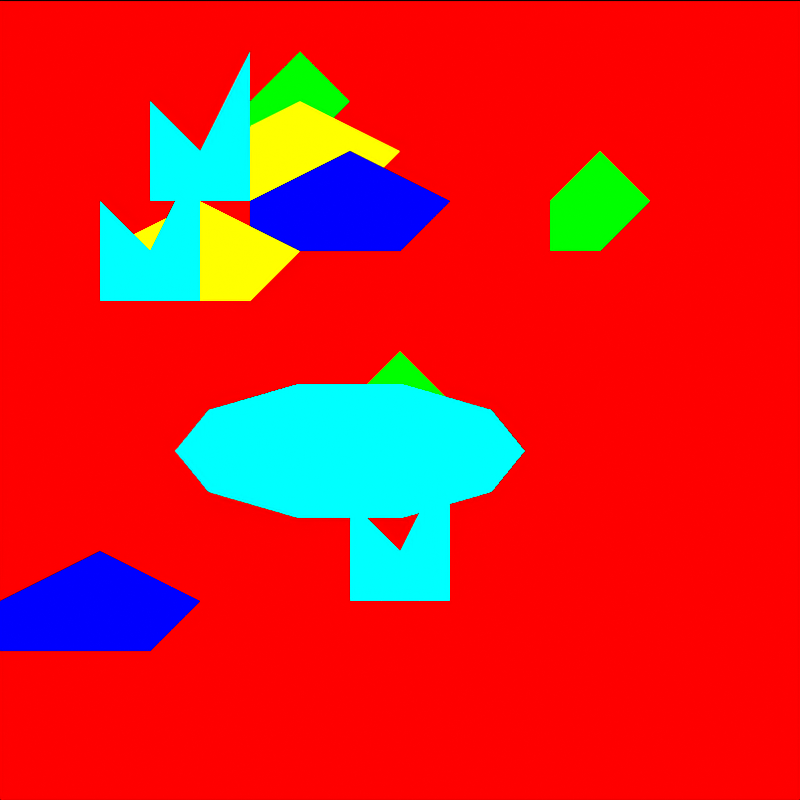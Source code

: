 # Source: tile_marsh.blend  (saved by Blender 4.5.92; exported with 4.5.12 LTS)
import bpy
from mathutils import Matrix  # noqa: F401  (used for matrix-valued properties, if any)

bpy.ops.wm.read_factory_settings(use_empty=True)
scene = bpy.context.scene
scene.name = 'DinoTycoon_tile_marsh_Pose0'

# ---- materials (node trees are filled in below, after node groups)
mat_dinotycoon_role_b = bpy.data.materials.new('DinoTycoon_Role_B')
mat_dinotycoon_role_b.diffuse_color = (1.0, 0.0, 0.0, 1.0)
mat_dinotycoon_role_d = bpy.data.materials.new('DinoTycoon_Role_D')
mat_dinotycoon_role_d.diffuse_color = (0.0, 1.0, 0.0, 1.0)
mat_dinotycoon_role_f = bpy.data.materials.new('DinoTycoon_Role_F')
mat_dinotycoon_role_f.diffuse_color = (0.0, 0.0, 1.0, 1.0)
mat_dinotycoon_role_a = bpy.data.materials.new('DinoTycoon_Role_A')
mat_dinotycoon_role_a.diffuse_color = (1.0, 1.0, 0.0, 1.0)
mat_dinotycoon_role_g = bpy.data.materials.new('DinoTycoon_Role_G')
mat_dinotycoon_role_g.diffuse_color = (0.0, 1.0, 1.0, 1.0)

# ---- material node trees
mat_dinotycoon_role_b.use_nodes = True; mat_dinotycoon_role_b.node_tree.nodes.clear()
_N = mat_dinotycoon_role_b.node_tree.nodes; _L = mat_dinotycoon_role_b.node_tree.links
n0 = _N.new('ShaderNodeEmission'); n0.name = 'Emission'; n0.location = (0, 0)
n0.inputs[0].default_value = (1.0, 0.0, 0.0, 1.0)
n1 = _N.new('ShaderNodeOutputMaterial'); n1.name = 'Material Output'; n1.location = (0, 0)
_L.new(n0.outputs[0], n1.inputs[0])
n1.is_active_output = True
mat_dinotycoon_role_d.use_nodes = True; mat_dinotycoon_role_d.node_tree.nodes.clear()
_N = mat_dinotycoon_role_d.node_tree.nodes; _L = mat_dinotycoon_role_d.node_tree.links
n0 = _N.new('ShaderNodeEmission'); n0.name = 'Emission'; n0.location = (0, 0)
n0.inputs[0].default_value = (0.0, 1.0, 0.0, 1.0)
n1 = _N.new('ShaderNodeOutputMaterial'); n1.name = 'Material Output'; n1.location = (0, 0)
_L.new(n0.outputs[0], n1.inputs[0])
n1.is_active_output = True
mat_dinotycoon_role_f.use_nodes = True; mat_dinotycoon_role_f.node_tree.nodes.clear()
_N = mat_dinotycoon_role_f.node_tree.nodes; _L = mat_dinotycoon_role_f.node_tree.links
n0 = _N.new('ShaderNodeEmission'); n0.name = 'Emission'; n0.location = (0, 0)
n0.inputs[0].default_value = (0.0, 0.0, 1.0, 1.0)
n1 = _N.new('ShaderNodeOutputMaterial'); n1.name = 'Material Output'; n1.location = (0, 0)
_L.new(n0.outputs[0], n1.inputs[0])
n1.is_active_output = True
mat_dinotycoon_role_a.use_nodes = True; mat_dinotycoon_role_a.node_tree.nodes.clear()
_N = mat_dinotycoon_role_a.node_tree.nodes; _L = mat_dinotycoon_role_a.node_tree.links
n0 = _N.new('ShaderNodeEmission'); n0.name = 'Emission'; n0.location = (0, 0)
n0.inputs[0].default_value = (1.0, 1.0, 0.0, 1.0)
n1 = _N.new('ShaderNodeOutputMaterial'); n1.name = 'Material Output'; n1.location = (0, 0)
_L.new(n0.outputs[0], n1.inputs[0])
n1.is_active_output = True
mat_dinotycoon_role_g.use_nodes = True; mat_dinotycoon_role_g.node_tree.nodes.clear()
_N = mat_dinotycoon_role_g.node_tree.nodes; _L = mat_dinotycoon_role_g.node_tree.links
n0 = _N.new('ShaderNodeEmission'); n0.name = 'Emission'; n0.location = (0, 0)
n0.inputs[0].default_value = (0.0, 1.0, 1.0, 1.0)
n1 = _N.new('ShaderNodeOutputMaterial'); n1.name = 'Material Output'; n1.location = (0, 0)
_L.new(n0.outputs[0], n1.inputs[0])
n1.is_active_output = True

# ---- cameras
cam_dinotycoon_tile_marsh_pose0_camera = bpy.data.cameras.new('DinoTycoon_tile_marsh_Pose0_Camera')
cam_dinotycoon_tile_marsh_pose0_camera.type = 'ORTHO'
cam_dinotycoon_tile_marsh_pose0_camera.ortho_scale = 16.0

# ---- meshes
me_dinotycoon_tile_marsh_pose0_ground = bpy.data.meshes.new('DinoTycoon_tile_marsh_Pose0_ground')
me_dinotycoon_tile_marsh_pose0_ground.from_pydata([(0.0, 7.0, 16.0), (16.0, 7.0, 16.0), (16.0, 7.0, 0.0), (0.0, 7.0, 0.0), (0.0, 9.0, 16.0), (16.0, 9.0, 16.0), (16.0, 9.0, 0.0), (0.0, 9.0, 0.0)], [], [(3, 2, 1, 0), (4, 5, 6, 7), (0, 1, 5, 4), (1, 2, 6, 5), (2, 3, 7, 6), (3, 0, 4, 7)])
me_dinotycoon_tile_marsh_pose0_ground.materials.append(mat_dinotycoon_role_b)
me_dinotycoon_tile_marsh_pose0_ground.update()
me_dinotycoon_tile_marsh_pose0_cluster0 = bpy.data.meshes.new('DinoTycoon_tile_marsh_Pose0_cluster0')
me_dinotycoon_tile_marsh_pose0_cluster0.from_pydata([(5.0, -1.0, 14.0), (6.0, -1.0, 15.0), (7.0, -1.0, 14.0), (6.0, -1.0, 13.0), (5.0, -1.0, 13.0), (5.0, 1.0, 14.0), (6.0, 1.0, 15.0), (7.0, 1.0, 14.0), (6.0, 1.0, 13.0), (5.0, 1.0, 13.0)], [], [(4, 3, 2, 1, 0), (5, 6, 7, 8, 9), (0, 1, 6, 5), (1, 2, 7, 6), (2, 3, 8, 7), (3, 4, 9, 8), (4, 0, 5, 9)])
me_dinotycoon_tile_marsh_pose0_cluster0.materials.append(mat_dinotycoon_role_d)
me_dinotycoon_tile_marsh_pose0_cluster0.update()
me_dinotycoon_tile_marsh_pose0_cluster1 = bpy.data.meshes.new('DinoTycoon_tile_marsh_Pose0_cluster1')
me_dinotycoon_tile_marsh_pose0_cluster1.from_pydata([(0.0, -1.15, 4.0), (2.0, -1.15, 5.0), (4.0, -1.15, 4.0), (3.0, -1.15, 3.0), (0.0, -1.15, 3.0), (0.0, 0.85, 4.0), (2.0, 0.85, 5.0), (4.0, 0.85, 4.0), (3.0, 0.85, 3.0), (0.0, 0.85, 3.0)], [], [(4, 3, 2, 1, 0), (5, 6, 7, 8, 9), (0, 1, 6, 5), (1, 2, 7, 6), (2, 3, 8, 7), (3, 4, 9, 8), (4, 0, 5, 9)])
me_dinotycoon_tile_marsh_pose0_cluster1.materials.append(mat_dinotycoon_role_f)
me_dinotycoon_tile_marsh_pose0_cluster1.update()
me_dinotycoon_tile_marsh_pose0_cluster2 = bpy.data.meshes.new('DinoTycoon_tile_marsh_Pose0_cluster2')
me_dinotycoon_tile_marsh_pose0_cluster2.from_pydata([(4.0, -1.3, 13.0), (6.0, -1.3, 14.0), (8.0, -1.3, 13.0), (7.0, -1.3, 12.0), (4.0, -1.3, 12.0), (4.0, 0.7, 13.0), (6.0, 0.7, 14.0), (8.0, 0.7, 13.0), (7.0, 0.7, 12.0), (4.0, 0.7, 12.0)], [], [(4, 3, 2, 1, 0), (5, 6, 7, 8, 9), (0, 1, 6, 5), (1, 2, 7, 6), (2, 3, 8, 7), (3, 4, 9, 8), (4, 0, 5, 9)])
me_dinotycoon_tile_marsh_pose0_cluster2.materials.append(mat_dinotycoon_role_a)
me_dinotycoon_tile_marsh_pose0_cluster2.update()
me_dinotycoon_tile_marsh_pose0_cluster3 = bpy.data.meshes.new('DinoTycoon_tile_marsh_Pose0_cluster3')
me_dinotycoon_tile_marsh_pose0_cluster3.from_pydata([(7.0, -1.45, 8.0), (8.0, -1.45, 9.0), (9.0, -1.45, 8.0), (8.0, -1.45, 7.0), (7.0, -1.45, 7.0), (7.0, 0.55, 8.0), (8.0, 0.55, 9.0), (9.0, 0.55, 8.0), (8.0, 0.55, 7.0), (7.0, 0.55, 7.0)], [], [(4, 3, 2, 1, 0), (5, 6, 7, 8, 9), (0, 1, 6, 5), (1, 2, 7, 6), (2, 3, 8, 7), (3, 4, 9, 8), (4, 0, 5, 9)])
me_dinotycoon_tile_marsh_pose0_cluster3.materials.append(mat_dinotycoon_role_d)
me_dinotycoon_tile_marsh_pose0_cluster3.update()
me_dinotycoon_tile_marsh_pose0_cluster4 = bpy.data.meshes.new('DinoTycoon_tile_marsh_Pose0_cluster4')
me_dinotycoon_tile_marsh_pose0_cluster4.from_pydata([(5.0, -1.6, 12.0), (7.0, -1.6, 13.0), (9.0, -1.6, 12.0), (8.0, -1.6, 11.0), (5.0, -1.6, 11.0), (5.0, 0.4, 12.0), (7.0, 0.4, 13.0), (9.0, 0.4, 12.0), (8.0, 0.4, 11.0), (5.0, 0.4, 11.0)], [], [(4, 3, 2, 1, 0), (5, 6, 7, 8, 9), (0, 1, 6, 5), (1, 2, 7, 6), (2, 3, 8, 7), (3, 4, 9, 8), (4, 0, 5, 9)])
me_dinotycoon_tile_marsh_pose0_cluster4.materials.append(mat_dinotycoon_role_f)
me_dinotycoon_tile_marsh_pose0_cluster4.update()
me_dinotycoon_tile_marsh_pose0_cluster5 = bpy.data.meshes.new('DinoTycoon_tile_marsh_Pose0_cluster5')
me_dinotycoon_tile_marsh_pose0_cluster5.from_pydata([(2.0, -1.75, 11.0), (4.0, -1.75, 12.0), (6.0, -1.75, 11.0), (5.0, -1.75, 10.0), (2.0, -1.75, 10.0), (2.0, 0.25, 11.0), (4.0, 0.25, 12.0), (6.0, 0.25, 11.0), (5.0, 0.25, 10.0), (2.0, 0.25, 10.0)], [], [(4, 3, 2, 1, 0), (5, 6, 7, 8, 9), (0, 1, 6, 5), (1, 2, 7, 6), (2, 3, 8, 7), (3, 4, 9, 8), (4, 0, 5, 9)])
me_dinotycoon_tile_marsh_pose0_cluster5.materials.append(mat_dinotycoon_role_a)
me_dinotycoon_tile_marsh_pose0_cluster5.update()
me_dinotycoon_tile_marsh_pose0_cluster6 = bpy.data.meshes.new('DinoTycoon_tile_marsh_Pose0_cluster6')
me_dinotycoon_tile_marsh_pose0_cluster6.from_pydata([(11.0, -1.9, 12.0), (12.0, -1.9, 13.0), (13.0, -1.9, 12.0), (12.0, -1.9, 11.0), (11.0, -1.9, 11.0), (11.0, 0.1, 12.0), (12.0, 0.1, 13.0), (13.0, 0.1, 12.0), (12.0, 0.1, 11.0), (11.0, 0.1, 11.0)], [], [(4, 3, 2, 1, 0), (5, 6, 7, 8, 9), (0, 1, 6, 5), (1, 2, 7, 6), (2, 3, 8, 7), (3, 4, 9, 8), (4, 0, 5, 9)])
me_dinotycoon_tile_marsh_pose0_cluster6.materials.append(mat_dinotycoon_role_d)
me_dinotycoon_tile_marsh_pose0_cluster6.update()
me_dinotycoon_tile_marsh_pose0_tuft0 = bpy.data.meshes.new('DinoTycoon_tile_marsh_Pose0_tuft0')
me_dinotycoon_tile_marsh_pose0_tuft0.from_pydata([(2.0, -6.0, 10.0), (2.0, -6.0, 12.0), (3.0, -6.0, 11.0), (4.0, -6.0, 13.0), (4.0, -6.0, 10.0), (2.0, -4.0, 10.0), (2.0, -4.0, 12.0), (3.0, -4.0, 11.0), (4.0, -4.0, 13.0), (4.0, -4.0, 10.0)], [], [(4, 3, 2, 1, 0), (5, 6, 7, 8, 9), (0, 1, 6, 5), (1, 2, 7, 6), (2, 3, 8, 7), (3, 4, 9, 8), (4, 0, 5, 9)])
me_dinotycoon_tile_marsh_pose0_tuft0.materials.append(mat_dinotycoon_role_g)
me_dinotycoon_tile_marsh_pose0_tuft0.update()
me_dinotycoon_tile_marsh_pose0_tuft1 = bpy.data.meshes.new('DinoTycoon_tile_marsh_Pose0_tuft1')
me_dinotycoon_tile_marsh_pose0_tuft1.from_pydata([(7.0, -6.0, 4.0), (7.0, -6.0, 6.0), (8.0, -6.0, 5.0), (9.0, -6.0, 7.0), (9.0, -6.0, 4.0), (7.0, -4.0, 4.0), (7.0, -4.0, 6.0), (8.0, -4.0, 5.0), (9.0, -4.0, 7.0), (9.0, -4.0, 4.0)], [], [(4, 3, 2, 1, 0), (5, 6, 7, 8, 9), (0, 1, 6, 5), (1, 2, 7, 6), (2, 3, 8, 7), (3, 4, 9, 8), (4, 0, 5, 9)])
me_dinotycoon_tile_marsh_pose0_tuft1.materials.append(mat_dinotycoon_role_g)
me_dinotycoon_tile_marsh_pose0_tuft1.update()
me_dinotycoon_tile_marsh_pose0_tuft2 = bpy.data.meshes.new('DinoTycoon_tile_marsh_Pose0_tuft2')
me_dinotycoon_tile_marsh_pose0_tuft2.from_pydata([(3.0, -6.0, 12.0), (3.0, -6.0, 14.0), (4.0, -6.0, 13.0), (5.0, -6.0, 15.0), (5.0, -6.0, 12.0), (3.0, -4.0, 12.0), (3.0, -4.0, 14.0), (4.0, -4.0, 13.0), (5.0, -4.0, 15.0), (5.0, -4.0, 12.0)], [], [(4, 3, 2, 1, 0), (5, 6, 7, 8, 9), (0, 1, 6, 5), (1, 2, 7, 6), (2, 3, 8, 7), (3, 4, 9, 8), (4, 0, 5, 9)])
me_dinotycoon_tile_marsh_pose0_tuft2.materials.append(mat_dinotycoon_role_g)
me_dinotycoon_tile_marsh_pose0_tuft2.update()
me_dinotycoon_tile_marsh_pose0_puddle = bpy.data.meshes.new('DinoTycoon_tile_marsh_Pose0_puddle')
me_dinotycoon_tile_marsh_pose0_puddle.from_pydata([(10.5, -6.0, 7.0), (9.832, -6.0, 6.177), (8.082, -6.0, 5.669), (5.918, -6.0, 5.669), (4.168, -6.0, 6.177), (3.5, -6.0, 7.0), (4.168, -6.0, 7.823), (5.918, -6.0, 8.331), (8.082, -6.0, 8.331), (9.832, -6.0, 7.823), (10.5, -4.0, 7.0), (9.832, -4.0, 6.177), (8.082, -4.0, 5.669), (5.918, -4.0, 5.669), (4.168, -4.0, 6.177), (3.5, -4.0, 7.0), (4.168, -4.0, 7.823), (5.918, -4.0, 8.331), (8.082, -4.0, 8.331), (9.832, -4.0, 7.823)], [], [(9, 8, 7, 6, 5, 4, 3, 2, 1, 0), (10, 11, 12, 13, 14, 15, 16, 17, 18, 19), (0, 1, 11, 10), (1, 2, 12, 11), (2, 3, 13, 12), (3, 4, 14, 13), (4, 5, 15, 14), (5, 6, 16, 15), (6, 7, 17, 16), (7, 8, 18, 17), (8, 9, 19, 18), (9, 0, 10, 19)])
me_dinotycoon_tile_marsh_pose0_puddle.materials.append(mat_dinotycoon_role_g)
me_dinotycoon_tile_marsh_pose0_puddle.update()

# ---- objects
ob_dinotycoon_tile_marsh_pose0_camera = bpy.data.objects.new('DinoTycoon_tile_marsh_Pose0_Camera', cam_dinotycoon_tile_marsh_pose0_camera)
ob_dinotycoon_tile_marsh_pose0_ground = bpy.data.objects.new('DinoTycoon_tile_marsh_Pose0_ground', me_dinotycoon_tile_marsh_pose0_ground)
ob_dinotycoon_tile_marsh_pose0_cluster0 = bpy.data.objects.new('DinoTycoon_tile_marsh_Pose0_cluster0', me_dinotycoon_tile_marsh_pose0_cluster0)
ob_dinotycoon_tile_marsh_pose0_cluster1 = bpy.data.objects.new('DinoTycoon_tile_marsh_Pose0_cluster1', me_dinotycoon_tile_marsh_pose0_cluster1)
ob_dinotycoon_tile_marsh_pose0_cluster2 = bpy.data.objects.new('DinoTycoon_tile_marsh_Pose0_cluster2', me_dinotycoon_tile_marsh_pose0_cluster2)
ob_dinotycoon_tile_marsh_pose0_cluster3 = bpy.data.objects.new('DinoTycoon_tile_marsh_Pose0_cluster3', me_dinotycoon_tile_marsh_pose0_cluster3)
ob_dinotycoon_tile_marsh_pose0_cluster4 = bpy.data.objects.new('DinoTycoon_tile_marsh_Pose0_cluster4', me_dinotycoon_tile_marsh_pose0_cluster4)
ob_dinotycoon_tile_marsh_pose0_cluster5 = bpy.data.objects.new('DinoTycoon_tile_marsh_Pose0_cluster5', me_dinotycoon_tile_marsh_pose0_cluster5)
ob_dinotycoon_tile_marsh_pose0_cluster6 = bpy.data.objects.new('DinoTycoon_tile_marsh_Pose0_cluster6', me_dinotycoon_tile_marsh_pose0_cluster6)
ob_dinotycoon_tile_marsh_pose0_tuft0 = bpy.data.objects.new('DinoTycoon_tile_marsh_Pose0_tuft0', me_dinotycoon_tile_marsh_pose0_tuft0)
ob_dinotycoon_tile_marsh_pose0_tuft1 = bpy.data.objects.new('DinoTycoon_tile_marsh_Pose0_tuft1', me_dinotycoon_tile_marsh_pose0_tuft1)
ob_dinotycoon_tile_marsh_pose0_tuft2 = bpy.data.objects.new('DinoTycoon_tile_marsh_Pose0_tuft2', me_dinotycoon_tile_marsh_pose0_tuft2)
ob_dinotycoon_tile_marsh_pose0_puddle = bpy.data.objects.new('DinoTycoon_tile_marsh_Pose0_puddle', me_dinotycoon_tile_marsh_pose0_puddle)

# ---- transforms, parenting, visibility, modifiers, constraints
ob_dinotycoon_tile_marsh_pose0_camera.location = (8.0, -100.0, 8.0)
ob_dinotycoon_tile_marsh_pose0_camera.rotation_euler = (1.571, -0.0, 0.0)
ob_dinotycoon_tile_marsh_pose0_ground.location = (0.0, 0.0, 0.0)
ob_dinotycoon_tile_marsh_pose0_cluster0.location = (0.0, 0.0, 0.0)
ob_dinotycoon_tile_marsh_pose0_cluster1.location = (0.0, 0.0, 0.0)
ob_dinotycoon_tile_marsh_pose0_cluster2.location = (0.0, 0.0, 0.0)
ob_dinotycoon_tile_marsh_pose0_cluster3.location = (0.0, 0.0, 0.0)
ob_dinotycoon_tile_marsh_pose0_cluster4.location = (0.0, 0.0, 0.0)
ob_dinotycoon_tile_marsh_pose0_cluster5.location = (0.0, 0.0, 0.0)
ob_dinotycoon_tile_marsh_pose0_cluster6.location = (0.0, 0.0, 0.0)
ob_dinotycoon_tile_marsh_pose0_tuft0.location = (0.0, 0.0, 0.0)
ob_dinotycoon_tile_marsh_pose0_tuft1.location = (0.0, 0.0, 0.0)
ob_dinotycoon_tile_marsh_pose0_tuft2.location = (0.0, 0.0, 0.0)
ob_dinotycoon_tile_marsh_pose0_puddle.location = (0.0, 0.0, 0.0)

# ---- collection membership
scene.collection.objects.link(ob_dinotycoon_tile_marsh_pose0_camera)
scene.collection.objects.link(ob_dinotycoon_tile_marsh_pose0_ground)
scene.collection.objects.link(ob_dinotycoon_tile_marsh_pose0_cluster0)
scene.collection.objects.link(ob_dinotycoon_tile_marsh_pose0_cluster1)
scene.collection.objects.link(ob_dinotycoon_tile_marsh_pose0_cluster2)
scene.collection.objects.link(ob_dinotycoon_tile_marsh_pose0_cluster3)
scene.collection.objects.link(ob_dinotycoon_tile_marsh_pose0_cluster4)
scene.collection.objects.link(ob_dinotycoon_tile_marsh_pose0_cluster5)
scene.collection.objects.link(ob_dinotycoon_tile_marsh_pose0_cluster6)
scene.collection.objects.link(ob_dinotycoon_tile_marsh_pose0_tuft0)
scene.collection.objects.link(ob_dinotycoon_tile_marsh_pose0_tuft1)
scene.collection.objects.link(ob_dinotycoon_tile_marsh_pose0_tuft2)
scene.collection.objects.link(ob_dinotycoon_tile_marsh_pose0_puddle)

# ---- scene / render settings (as saved in the file)
scene.camera = ob_dinotycoon_tile_marsh_pose0_camera
scene.frame_start = 1; scene.frame_end = 250; scene.frame_set(1)
scene.render.engine = 'CYCLES'
scene.render.image_settings.exr_codec = 'NONE'
scene.render.resolution_x = 16
scene.render.resolution_y = 16
scene.render.film_transparent = True
scene.render.simplify_subdivision_render = 0
scene.render.simplify_child_particles_render = 0.0
scene.cycles.use_denoising = False
scene.cycles.samples = 1
scene.cycles.filter_width = 0.01
scene.eevee.use_volume_custom_range = False
scene.eevee.use_fast_gi = False
scene.eevee.use_shadows = False
scene.view_settings.view_transform = 'Standard'
scene.view_settings.white_balance_temperature = 0.0
scene.view_settings.white_balance_tint = 0.0
scene.view_settings.white_balance_whitepoint = (2.97, 0.5193, -0.0414)
bpy.context.view_layer.update()
